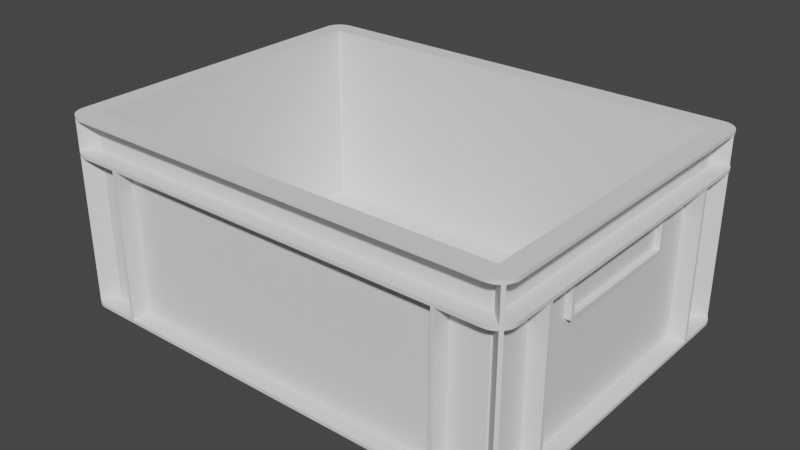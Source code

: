 # Source: Box523.blend  (saved by Blender 2.82.7; exported with 4.5.12 LTS)
import bpy
from mathutils import Matrix  # noqa: F401  (used for matrix-valued properties, if any)

bpy.ops.wm.read_factory_settings(use_empty=True)
scene = bpy.context.scene
scene.name = 'Scene'

# ---- collections
col_collection = bpy.data.collections.new('Collection'); scene.collection.children.link(col_collection)

# ---- world
world_world = bpy.data.worlds.new('World'); scene.world = world_world
world_world.use_nodes = True; world_world.node_tree.nodes.clear()
_N = world_world.node_tree.nodes; _L = world_world.node_tree.links
n0 = _N.new('ShaderNodeOutputWorld'); n0.name = 'World Output'; n0.location = (300, 300)
n1 = _N.new('ShaderNodeBackground'); n1.name = 'Background'; n1.location = (10, 300)
n1.inputs[0].default_value = (0.05088, 0.05088, 0.05088, 1.0)
_L.new(n1.outputs[0], n0.inputs[0])
n0.is_active_output = True
world_world.color = (0.05088, 0.05088, 0.05088)
world_world.use_sun_shadow = False
world_world.sun_shadow_jitter_overblur = 0.0

# ---- meshes
me_beh_lter523 = bpy.data.meshes.new('Behälter523')
me_beh_lter523.from_pydata([(-0.1849, -0.1328, -0.131), (-0.1966, -0.1445, -0.131), (-0.1966, -0.1445, -0.003), (-0.1849, -0.1328, -0.003), (-0.1854, -0.1317, -0.003), (-0.1854, -0.1317, -0.131), (-0.1855, -0.1305, -0.003), (-0.1855, -0.1305, -0.131), (-0.1855, -0.102, -0.003), (-0.1855, -0.102, -0.131), (-0.1997, -0.1379, -0.131), (-0.1989, -0.1407, -0.131), (-0.2, -0.102, -0.131), (-0.2, -0.135, -0.131), (-0.1975, -0.1433, -0.131), (-0.1997, -0.1379, -0.003), (-0.2, -0.135, -0.003), (-0.1989, -0.1407, -0.003), (-0.1975, -0.1433, -0.003), (-0.2, -0.102, -0.003), (-0.2, -0.135, 0.0), (-0.2, -0.099, -0.003), (-0.2, -0.099, -0.131), (-0.2, -0.135, -0.134), (-0.2, 0.102, -0.003), (-0.2, 0.099, -0.003), (-0.2, 0.099, -0.131), (-0.2, 0.102, -0.131), (-0.2, 0.135, -0.134), (-0.2, 0.135, 0.0), (-0.2, 0.135, -0.003), (-0.2, 0.135, -0.131), (-0.1855, 0.102, -0.003), (-0.1855, 0.102, -0.131), (-0.1855, -0.099, -0.003), (-0.1855, -0.099, -0.131), (-0.1855, 0.099, -0.131), (-0.1855, 0.099, -0.003), (-0.1855, 0.1305, -0.131), (-0.1855, 0.1305, -0.003), (-0.1849, 0.1328, -0.003), (-0.1997, 0.1379, -0.003), (-0.1989, 0.1407, -0.003), (-0.1854, 0.1317, -0.003), (-0.1975, 0.1433, -0.003), (-0.1966, 0.1445, -0.003), (-0.1997, 0.1379, -0.131), (-0.1854, 0.1317, -0.131), (-0.1849, 0.1328, -0.131), (-0.1989, 0.1407, -0.131), (-0.1975, 0.1433, -0.131), (-0.1966, 0.1445, -0.131), (-0.1855, -0.0595, -0.094), (-0.1855, 0.0595, -0.094), (-0.1855, 0.0595, -0.131), (-0.1855, -0.0595, -0.131), (-0.1905, 0.0595, -0.131), (-0.1905, 0.0595, -0.094), (-0.1905, -0.0595, -0.094), (-0.1905, -0.0595, -0.131), (-0.1905, -0.0565, -0.131), (-0.1905, 0.0565, -0.131), (-0.1855, 0.0565, -0.131), (-0.1855, -0.0565, -0.131), (-0.1905, -0.0565, -0.097), (-0.1905, 0.0565, -0.097), (-0.1855, -0.0565, -0.097), (-0.1855, 0.0565, -0.097), (-0.1997, -0.1379, -0.134), (-0.1854, -0.1317, -0.134), (-0.1849, -0.1328, -0.134), (-0.1989, -0.1407, -0.134), (-0.1855, 0.1305, -0.134), (-0.1975, -0.1433, -0.134), (-0.1855, -0.1305, -0.134), (-0.1849, 0.1328, -0.134), (-0.1997, 0.1379, -0.134), (-0.1989, 0.1407, -0.134), (-0.1854, 0.1317, -0.134), (-0.1966, -0.1445, -0.134), (-0.1975, 0.1433, -0.134), (-0.1966, 0.1445, -0.134), (-0.1849, -0.1328, -0.161), (-0.1966, -0.1445, -0.161), (-0.1854, -0.1317, -0.161), (-0.1855, -0.1305, -0.161), (-0.1855, 0.1305, -0.161), (-0.1854, 0.1317, -0.161), (-0.1849, 0.1328, -0.161), (-0.1966, 0.1445, -0.161), (-0.1997, 0.1379, -0.161), (-0.2, 0.135, -0.161), (-0.1989, 0.1407, -0.161), (-0.2, -0.135, -0.161), (-0.1975, 0.1433, -0.161), (-0.1997, -0.1379, -0.161), (-0.1989, -0.1407, -0.161), (-0.1975, -0.1433, -0.161), (-0.2, -0.135, -0.164), (-0.2, 0.135, -0.164), (-0.1989, -0.1407, -0.164), (-0.1975, -0.1433, -0.164), (-0.1997, -0.1379, -0.164), (-0.1879, -0.1497, -0.161), (-0.1879, -0.1497, -0.164), (-0.185, -0.15, -0.164), (-0.1907, -0.1489, -0.161), (-0.1907, -0.1489, -0.164), (-0.1933, -0.1475, -0.161), (-0.1933, -0.1475, -0.164), (-0.1879, -0.1497, -0.131), (-0.1879, -0.1497, -0.134), (-0.185, -0.15, -0.134), (-0.1907, -0.1489, -0.131), (-0.1907, -0.1489, -0.134), (-0.1933, -0.1475, -0.131), (-0.1933, -0.1475, -0.134), (-0.1933, -0.1475, 0.0), (-0.1956, -0.1456, 0.0), (-0.1945, -0.1466, -0.003), (-0.1956, -0.1456, -0.164), (-0.1945, -0.1466, -0.131), (-0.1945, -0.1466, -0.134), (-0.1945, -0.1466, -0.161), (-0.1933, -0.1475, -0.003), (-0.1907, -0.1489, -0.003), (-0.1907, -0.1489, 0.0), (-0.1879, -0.1497, -0.003), (-0.1879, -0.1497, 0.0), (-0.185, -0.15, -0.003), (-0.1997, -0.1379, 0.0), (-0.1989, -0.1407, 0.0), (-0.1975, -0.1433, 0.0), (-0.185, -0.15, 0.0), (-0.185, -0.15, -0.131), (-0.185, -0.15, -0.161), (0.185, -0.15, -0.164), (0.185, -0.15, -0.161), (-0.1828, -0.1349, -0.161), (-0.1828, -0.1349, -0.134), (-0.1828, -0.1349, -0.131), (-0.1828, -0.1349, -0.003), (-0.1805, -0.1355, -0.161), (-0.1805, -0.1355, -0.134), (-0.1817, -0.1354, -0.134), (-0.1817, -0.1354, -0.161), (0.1805, -0.1355, -0.161), (0.1805, -0.1355, -0.134), (0.1828, -0.1349, -0.161), (0.1879, -0.1497, -0.161), (0.1907, -0.1489, -0.161), (0.1817, -0.1354, -0.161), (0.1933, -0.1475, -0.161), (0.1945, -0.1466, -0.161), (0.1879, -0.1497, -0.134), (0.185, -0.15, -0.134), (0.1817, -0.1354, -0.134), (0.1828, -0.1349, -0.134), (0.1907, -0.1489, -0.134), (0.1933, -0.1475, -0.134), (0.1945, -0.1466, -0.134), (-0.1805, -0.1355, -0.131), (-0.1805, -0.1355, -0.003), (-0.1817, -0.1354, -0.003), (-0.1817, -0.1354, -0.131), (-0.151, -0.15, -0.131), (-0.151, -0.1355, -0.131), (-0.151, -0.15, -0.003), (-0.151, -0.1355, -0.003), (-0.148, -0.15, -0.131), (-0.148, -0.15, -0.003), (0.185, -0.15, 0.0), (0.151, -0.15, -0.131), (0.148, -0.15, -0.131), (0.148, -0.15, -0.003), (0.151, -0.15, -0.003), (0.185, -0.15, -0.131), (0.185, -0.15, -0.003), (0.151, -0.1355, -0.131), (0.151, -0.1355, -0.003), (-0.148, -0.1355, -0.131), (-0.148, -0.1355, -0.003), (0.148, -0.1355, -0.003), (0.148, -0.1355, -0.131), (0.1805, -0.1355, -0.003), (0.1805, -0.1355, -0.131), (0.1828, -0.1349, -0.131), (0.1879, -0.1497, -0.131), (0.1907, -0.1489, -0.131), (0.1817, -0.1354, -0.131), (0.1933, -0.1475, -0.131), (0.1945, -0.1466, -0.131), (0.1879, -0.1497, -0.003), (0.1817, -0.1354, -0.003), (0.1828, -0.1349, -0.003), (0.1907, -0.1489, -0.003), (0.1933, -0.1475, -0.003), (0.1945, -0.1466, -0.003), (-0.1879, 0.1497, -0.003), (-0.1879, 0.1497, 0.0), (-0.185, 0.15, 0.0), (-0.1907, 0.1489, -0.003), (-0.1907, 0.1489, 0.0), (-0.1933, 0.1475, -0.003), (-0.1933, 0.1475, 0.0), (-0.1879, 0.1497, -0.134), (-0.1879, 0.1497, -0.131), (-0.185, 0.15, -0.131), (-0.1907, 0.1489, -0.134), (-0.1907, 0.1489, -0.131), (-0.1933, 0.1475, -0.134), (-0.1933, 0.1475, -0.131), (-0.1933, 0.1475, -0.164), (-0.1956, 0.1456, -0.164), (-0.1945, 0.1466, -0.161), (-0.1956, 0.1456, 0.0), (-0.1945, 0.1466, -0.134), (-0.1945, 0.1466, -0.131), (-0.1945, 0.1466, -0.003), (-0.1933, 0.1475, -0.161), (-0.1907, 0.1489, -0.161), (-0.1907, 0.1489, -0.164), (-0.1879, 0.1497, -0.161), (-0.1879, 0.1497, -0.164), (-0.185, 0.15, -0.161), (-0.1997, 0.1379, -0.164), (-0.1989, 0.1407, -0.164), (-0.1975, 0.1433, 0.0), (-0.1975, 0.1433, -0.164), (-0.1989, 0.1407, 0.0), (-0.1997, 0.1379, 0.0), (-0.185, 0.15, -0.164), (-0.185, 0.15, -0.134), (-0.185, 0.15, -0.003), (0.185, 0.15, -0.161), (0.185, 0.15, -0.164), (-0.1828, 0.1349, -0.003), (-0.1828, 0.1349, -0.131), (-0.1828, 0.1349, -0.134), (-0.1828, 0.1349, -0.161), (-0.1817, 0.1354, -0.003), (-0.1817, 0.1354, -0.131), (-0.1805, 0.1355, -0.003), (-0.1805, 0.1355, -0.131), (-0.151, 0.15, -0.003), (-0.151, 0.1355, -0.003), (-0.151, 0.15, -0.131), (-0.151, 0.1355, -0.131), (-0.1817, 0.1354, -0.134), (-0.1817, 0.1354, -0.161), (-0.1805, 0.1355, -0.134), (-0.1805, 0.1355, -0.161), (0.1805, 0.1355, -0.134), (0.1805, 0.1355, -0.161), (0.185, 0.15, -0.134), (0.1828, 0.1349, -0.134), (0.1879, 0.1497, -0.134), (0.1907, 0.1489, -0.134), (0.1817, 0.1354, -0.134), (0.1933, 0.1475, -0.134), (0.1945, 0.1466, -0.134), (0.1879, 0.1497, -0.161), (0.1817, 0.1354, -0.161), (0.1828, 0.1349, -0.161), (0.1907, 0.1489, -0.161), (0.1933, 0.1475, -0.161), (0.1945, 0.1466, -0.161), (0.148, 0.15, -0.131), (0.151, 0.15, -0.131), (0.151, 0.15, -0.003), (0.148, 0.15, -0.003), (0.185, 0.15, 0.0), (0.185, 0.15, -0.003), (0.185, 0.15, -0.131), (-0.148, 0.15, -0.131), (-0.148, 0.15, -0.003), (0.151, 0.1355, -0.003), (0.151, 0.1355, -0.131), (-0.148, 0.1355, -0.131), (0.148, 0.1355, -0.131), (0.148, 0.1355, -0.003), (-0.148, 0.1355, -0.003), (0.1805, 0.1355, -0.131), (0.1805, 0.1355, -0.003), (0.1879, 0.1497, -0.131), (0.1817, 0.1354, -0.131), (0.1828, 0.1349, -0.131), (0.1907, 0.1489, -0.131), (0.1933, 0.1475, -0.131), (0.1945, 0.1466, -0.131), (0.1828, 0.1349, -0.003), (0.1879, 0.1497, -0.003), (0.1907, 0.1489, -0.003), (0.1817, 0.1354, -0.003), (0.1933, 0.1475, -0.003), (0.1945, 0.1466, -0.003), (0.1997, 0.1379, -0.003), (0.1997, 0.1379, 0.0), (0.2, 0.135, 0.0), (0.1989, 0.1407, -0.003), (0.1989, 0.1407, 0.0), (0.1975, 0.1433, -0.003), (0.1975, 0.1433, 0.0), (0.1997, 0.1379, -0.134), (0.1997, 0.1379, -0.131), (0.2, 0.135, -0.131), (0.1989, 0.1407, -0.134), (0.1989, 0.1407, -0.131), (0.1975, 0.1433, -0.134), (0.1975, 0.1433, -0.131), (0.1975, 0.1433, -0.164), (0.1956, 0.1456, -0.164), (0.1966, 0.1445, -0.161), (0.1966, 0.1445, -0.131), (0.1966, 0.1445, -0.134), (0.1956, 0.1456, 0.0), (0.1966, 0.1445, -0.003), (0.1975, 0.1433, -0.161), (0.1989, 0.1407, -0.161), (0.1989, 0.1407, -0.164), (0.1997, 0.1379, -0.161), (0.1997, 0.1379, -0.164), (0.2, 0.135, -0.161), (0.1879, 0.1497, -0.164), (0.1907, 0.1489, -0.164), (0.1933, 0.1475, 0.0), (0.1933, 0.1475, -0.164), (0.1907, 0.1489, 0.0), (0.1879, 0.1497, 0.0), (0.2, 0.135, -0.164), (0.2, 0.135, -0.134), (0.2, 0.135, -0.003), (0.2, -0.135, -0.161), (0.2, -0.135, -0.164), (0.1849, 0.1328, -0.131), (0.1849, 0.1328, -0.003), (0.1849, 0.1328, -0.134), (0.1849, 0.1328, -0.161), (0.1854, 0.1317, -0.003), (0.1854, 0.1317, -0.131), (0.1855, 0.1305, -0.003), (0.1855, 0.1305, -0.131), (0.2, 0.102, -0.003), (0.1855, 0.102, -0.003), (0.2, 0.102, -0.131), (0.1855, 0.102, -0.131), (0.1854, 0.1317, -0.134), (0.1854, 0.1317, -0.161), (0.1855, 0.1305, -0.134), (0.1855, 0.1305, -0.161), (0.1855, -0.1305, -0.134), (0.1855, -0.1305, -0.161), (0.2, -0.135, -0.134), (0.1849, -0.1328, -0.134), (0.1997, -0.1379, -0.134), (0.1989, -0.1407, -0.134), (0.1854, -0.1317, -0.134), (0.1975, -0.1433, -0.134), (0.1966, -0.1445, -0.134), (0.1997, -0.1379, -0.161), (0.1854, -0.1317, -0.161), (0.1849, -0.1328, -0.161), (0.1989, -0.1407, -0.161), (0.1975, -0.1433, -0.161), (0.1966, -0.1445, -0.161), (0.1879, -0.1497, 0.0), (0.1907, -0.1489, 0.0), (0.1933, -0.1475, 0.0), (0.1933, -0.1475, -0.164), (0.1956, -0.1456, -0.164), (0.1956, -0.1456, 0.0), (0.1907, -0.1489, -0.164), (0.1879, -0.1497, -0.164), (0.1997, -0.1379, -0.164), (0.1989, -0.1407, -0.164), (0.2, -0.135, -0.131), (0.1997, -0.1379, -0.131), (0.1989, -0.1407, -0.131), (0.1975, -0.1433, -0.131), (0.1975, -0.1433, 0.0), (0.1966, -0.1445, -0.003), (0.1966, -0.1445, -0.131), (0.1975, -0.1433, -0.164), (0.1989, -0.1407, -0.003), (0.1989, -0.1407, 0.0), (0.1997, -0.1379, -0.003), (0.1997, -0.1379, 0.0), (0.2, -0.135, -0.003), (0.2, -0.135, 0.0), (0.1975, -0.1433, -0.003), (0.1849, -0.1328, -0.003), (0.1849, -0.1328, -0.131), (0.1855, -0.1305, -0.131), (0.1855, -0.1305, -0.003), (0.1854, -0.1317, -0.003), (0.1854, -0.1317, -0.131), (0.2, -0.102, -0.131), (0.1855, -0.102, -0.131), (0.2, -0.102, -0.003), (0.1855, -0.102, -0.003), (0.2, -0.099, -0.131), (0.2, -0.099, -0.003), (0.2, 0.099, -0.131), (0.2, 0.099, -0.003), (0.1855, -0.099, -0.131), (0.1855, -0.099, -0.003), (0.1855, 0.099, -0.003), (0.1855, 0.099, -0.131), (0.1855, 0.0595, -0.094), (0.1855, -0.0595, -0.094), (0.1855, -0.0595, -0.131), (0.1855, 0.0595, -0.131), (0.1905, 0.0595, -0.094), (0.1905, 0.0595, -0.131), (0.1905, -0.0595, -0.131), (0.1905, -0.0595, -0.094), (0.1905, 0.0565, -0.131), (0.1905, -0.0565, -0.131), (0.1855, -0.0565, -0.131), (0.1855, 0.0565, -0.131), (0.1905, 0.0565, -0.097), (0.1905, -0.0565, -0.097), (0.1855, 0.0565, -0.097), (0.1855, -0.0565, -0.097), (-0.1779, -0.129, 0.0), (0.1779, 0.129, 0.0), (0.179, 0.1279, 0.0), (-0.179, -0.1279, 0.0), (-0.1798, -0.1265, 0.0), (0.179, -0.1279, 0.0), (0.1798, 0.1265, 0.0), (-0.179, 0.1279, 0.0), (0.175, -0.13, 0.0), (-0.175, -0.13, 0.0), (0.1779, -0.129, 0.0), (0.1765, -0.1298, 0.0), (-0.175, 0.13, 0.0), (-0.1779, 0.129, 0.0), (-0.1765, 0.1298, 0.0), (0.175, 0.13, 0.0), (-0.1765, -0.1298, 0.0), (0.1765, 0.1298, 0.0), (-0.18, -0.125, 0.0), (0.1798, -0.1265, 0.0), (0.18, 0.125, 0.0), (0.18, -0.125, 0.0), (-0.1798, 0.1265, 0.0), (-0.18, 0.125, 0.0), (-0.175, 0.13, 0.011), (-0.1765, 0.1298, 0.011), (-0.1779, 0.129, 0.011), (-0.179, 0.1279, 0.011), (-0.1798, 0.1265, 0.011), (-0.18, 0.125, 0.011), (0.18, -0.125, 0.011), (0.1779, -0.129, 0.011), (0.179, -0.1279, 0.011), (0.175, -0.13, 0.011), (0.1765, -0.1298, 0.011), (-0.18, -0.125, 0.011), (-0.175, -0.13, 0.011), (-0.179, -0.1279, 0.011), (-0.1779, -0.129, 0.011), (-0.1798, -0.1265, 0.011), (0.18, 0.125, 0.011), (0.175, 0.13, 0.011), (0.179, 0.1279, 0.011), (0.1779, 0.129, 0.011), (0.1798, 0.1265, 0.011), (-0.1765, -0.1298, 0.011), (0.1798, -0.1265, 0.011), (0.1765, 0.1298, 0.011), (0.1804, -0.1325, -0.164), (0.1825, 0.1304, -0.164), (-0.1804, -0.1325, -0.164), (-0.1825, -0.1304, -0.164), (0.1825, -0.1304, -0.164), (-0.1805, -0.1325, -0.164), (-0.1815, -0.1322, -0.164), (-0.181, -0.1324, -0.164), (-0.1825, 0.1304, -0.164), (0.1825, -0.1305, -0.164), (0.1822, -0.1315, -0.164), (0.1824, -0.131, -0.164), (-0.1804, 0.1325, -0.164), (0.1815, 0.1322, -0.164), (0.181, 0.1324, -0.164), (0.1809, -0.1325, -0.164), (-0.1825, 0.1305, -0.164), (-0.1822, 0.1315, -0.164), (-0.1824, 0.131, -0.164), (0.1804, -0.1325, -0.164), (-0.182, -0.1319, -0.164), (-0.1825, -0.1309, -0.164), (-0.1823, -0.1314, -0.164), (-0.1809, 0.1325, -0.164), (0.182, 0.1319, -0.164), (0.1825, 0.1309, -0.164), (0.1819, -0.132, -0.164), (0.1814, -0.1323, -0.164), (-0.1804, 0.1325, -0.164), (0.1804, 0.1325, -0.164), (0.1823, 0.1314, -0.164), (0.1825, 0.1304, -0.164), (-0.1825, -0.1304, -0.164), (-0.1819, 0.132, -0.164), (-0.1814, 0.1323, -0.164), (0.1825, -0.1304, -0.164), (-0.1804, -0.1325, -0.164), (0.1805, 0.1325, -0.164), (-0.1825, 0.1304, -0.164), (0.1804, 0.1325, -0.164), (-0.1825, -0.1304, -0.003), (-0.1825, -0.1309, -0.003), (-0.1823, -0.1314, -0.003), (-0.182, -0.1319, -0.003), (-0.1815, -0.1322, -0.003), (-0.181, -0.1324, -0.003), (-0.1805, -0.1325, -0.003), (0.1824, -0.131, -0.003), (0.1814, -0.1323, -0.003), (0.1809, -0.1325, -0.003), (0.1822, -0.1315, -0.003), (0.1819, -0.132, -0.003), (0.1825, 0.1304, -0.003), (0.182, 0.1319, -0.003), (0.1823, 0.1314, -0.003), (-0.1824, 0.131, -0.003), (-0.1814, 0.1323, -0.003), (-0.1809, 0.1325, -0.003), (-0.1822, 0.1315, -0.003), (0.1804, -0.1325, -0.003), (0.1825, -0.1305, -0.003), (0.1815, 0.1322, -0.003), (0.1805, 0.1325, -0.003), (0.181, 0.1324, -0.003), (-0.1819, 0.132, -0.003), (0.1825, -0.1304, -0.003), (-0.1804, 0.1325, -0.003), (-0.1825, 0.1305, -0.003), (0.1804, 0.1325, -0.003), (-0.1825, 0.1304, -0.003), (0.1804, -0.1325, -0.003), (-0.1804, -0.1325, -0.003), (-0.1804, -0.1325, -0.003), (0.1825, 0.1304, -0.003), (0.1825, -0.1304, -0.003), (0.1825, 0.1309, -0.003), (-0.1804, 0.1325, -0.003), (0.1804, 0.1325, -0.003), (-0.1825, 0.1304, -0.003), (-0.1825, -0.1304, -0.003)], [], [(0, 1, 2), (2, 3, 0), (0, 3, 4), (5, 4, 6), (6, 7, 5), (4, 5, 0), (6, 8, 9), (9, 7, 6), (0, 10, 11), (10, 0, 5), (12, 13, 7), (5, 13, 10), (13, 5, 7), (11, 14, 0), (14, 1, 0), (7, 9, 12), (15, 16, 4), (3, 17, 15), (3, 18, 17), (19, 8, 6), (3, 2, 18), (6, 16, 19), (6, 4, 16), (4, 3, 15), (12, 9, 8), (8, 19, 12), (20, 21, 19), (12, 19, 21), (21, 22, 12), (23, 13, 12), (12, 22, 23), (20, 24, 25), (25, 21, 20), (26, 25, 24), (24, 27, 26), (23, 22, 26), (28, 23, 27), (26, 27, 23), (19, 16, 20), (29, 30, 24), (24, 20, 29), (27, 31, 28), (24, 32, 33), (33, 27, 24), (21, 34, 35), (35, 22, 21), (26, 36, 37), (37, 25, 26), (37, 34, 21), (21, 25, 37), (38, 33, 32), (32, 39, 38), (40, 41, 42), (41, 40, 43), (24, 30, 39), (43, 30, 41), (30, 43, 39), (42, 44, 40), (44, 45, 40), (39, 32, 24), (46, 31, 47), (48, 49, 46), (48, 50, 49), (27, 33, 38), (48, 51, 50), (38, 31, 27), (38, 47, 31), (47, 48, 46), (40, 45, 51), (51, 48, 40), (38, 39, 43), (47, 43, 40), (40, 48, 47), (43, 47, 38), (35, 34, 52), (34, 37, 53), (53, 52, 34), (36, 54, 53), (53, 37, 36), (52, 55, 35), (54, 56, 57), (57, 53, 54), (52, 58, 59), (59, 55, 52), (53, 57, 58), (58, 52, 53), (36, 26, 56), (26, 60, 61), (61, 56, 26), (62, 61, 60), (60, 63, 62), (22, 59, 60), (60, 26, 22), (35, 55, 59), (59, 22, 35), (56, 54, 36), (59, 58, 64), (58, 57, 65), (65, 64, 58), (56, 61, 65), (65, 57, 56), (64, 60, 59), (63, 60, 64), (64, 66, 63), (66, 67, 62), (62, 63, 66), (67, 65, 61), (61, 62, 67), (66, 64, 65), (65, 67, 66), (68, 23, 69), (70, 71, 68), (23, 28, 72), (70, 73, 71), (72, 74, 23), (75, 76, 77), (76, 75, 78), (70, 79, 73), (28, 78, 72), (78, 28, 76), (74, 69, 23), (77, 80, 75), (80, 81, 75), (69, 70, 68), (82, 83, 79), (79, 70, 82), (82, 70, 69), (84, 69, 74), (74, 85, 84), (69, 84, 82), (85, 74, 72), (72, 86, 85), (86, 72, 78), (87, 78, 75), (75, 88, 87), (78, 87, 86), (89, 88, 75), (75, 81, 89), (90, 91, 87), (88, 92, 90), (91, 93, 85), (88, 94, 92), (85, 86, 91), (82, 95, 96), (95, 82, 84), (88, 89, 94), (93, 84, 85), (84, 93, 95), (86, 87, 91), (96, 97, 82), (97, 83, 82), (87, 88, 90), (98, 93, 91), (91, 99, 98), (96, 100, 101), (95, 102, 100), (93, 98, 102), (103, 104, 105), (106, 107, 104), (108, 109, 107), (110, 111, 112), (113, 114, 111), (115, 116, 114), (117, 118, 119), (118, 120, 121), (121, 119, 118), (115, 121, 122), (120, 123, 122), (122, 121, 120), (122, 116, 115), (109, 108, 123), (123, 120, 109), (117, 124, 125), (126, 125, 127), (128, 127, 129), (20, 16, 15), (130, 15, 17), (131, 17, 18), (13, 23, 68), (10, 68, 71), (11, 71, 73), (101, 120, 83), (120, 118, 79), (79, 83, 120), (73, 79, 1), (118, 2, 1), (1, 79, 118), (1, 14, 73), (132, 18, 2), (2, 118, 132), (83, 97, 101), (73, 14, 11), (71, 11, 10), (68, 10, 13), (18, 132, 131), (17, 131, 130), (15, 130, 20), (129, 133, 128), (127, 128, 126), (125, 126, 117), (119, 124, 117), (114, 113, 115), (111, 110, 113), (112, 134, 110), (107, 106, 108), (104, 103, 106), (105, 135, 103), (102, 95, 93), (100, 96, 95), (101, 97, 96), (136, 137, 135), (135, 105, 136), (123, 138, 139), (139, 122, 123), (121, 140, 141), (141, 119, 121), (142, 143, 144), (145, 144, 139), (139, 138, 145), (144, 145, 142), (146, 147, 143), (143, 142, 146), (103, 135, 145), (137, 146, 142), (148, 149, 150), (149, 148, 151), (138, 106, 103), (142, 135, 137), (151, 137, 149), (138, 108, 106), (137, 151, 146), (150, 152, 148), (138, 123, 108), (152, 153, 148), (142, 145, 135), (145, 138, 103), (154, 155, 156), (157, 158, 154), (112, 143, 147), (157, 159, 158), (147, 155, 112), (139, 111, 114), (111, 139, 144), (157, 160, 159), (112, 144, 143), (144, 112, 111), (147, 156, 155), (114, 116, 139), (116, 122, 139), (156, 157, 154), (148, 153, 160), (160, 157, 148), (148, 157, 156), (151, 156, 147), (147, 146, 151), (156, 151, 148), (161, 162, 163), (164, 163, 141), (141, 140, 164), (163, 164, 161), (110, 134, 164), (140, 113, 110), (140, 115, 113), (165, 166, 161), (140, 121, 115), (161, 134, 165), (161, 164, 134), (164, 140, 110), (141, 127, 125), (127, 141, 163), (167, 129, 162), (163, 129, 127), (129, 163, 162), (125, 124, 141), (124, 119, 141), (162, 168, 167), (167, 168, 166), (166, 165, 167), (161, 166, 168), (168, 162, 161), (112, 169, 165), (167, 165, 169), (169, 170, 167), (133, 129, 167), (171, 133, 170), (167, 170, 133), (165, 134, 112), (112, 172, 173), (173, 169, 112), (174, 173, 172), (171, 174, 175), (172, 175, 174), (170, 174, 171), (155, 176, 172), (172, 112, 155), (175, 177, 171), (172, 178, 179), (179, 175, 172), (169, 180, 181), (181, 170, 169), (174, 170, 181), (181, 182, 174), (174, 182, 183), (183, 173, 174), (183, 180, 169), (169, 173, 183), (182, 181, 180), (180, 183, 182), (184, 179, 178), (178, 185, 184), (186, 187, 188), (187, 186, 189), (172, 176, 185), (189, 176, 187), (176, 189, 185), (188, 190, 186), (190, 191, 186), (185, 178, 172), (192, 177, 193), (194, 195, 192), (194, 196, 195), (175, 179, 184), (194, 197, 196), (184, 177, 175), (184, 193, 177), (193, 194, 192), (194, 186, 191), (191, 197, 194), (186, 194, 193), (189, 193, 184), (184, 185, 189), (193, 189, 186), (198, 199, 200), (201, 202, 199), (203, 204, 202), (205, 206, 207), (208, 209, 206), (210, 211, 209), (212, 213, 214), (213, 215, 216), (216, 214, 213), (210, 216, 217), (215, 218, 217), (217, 216, 215), (204, 203, 218), (218, 215, 204), (217, 211, 210), (212, 219, 220), (221, 220, 222), (223, 222, 224), (99, 91, 90), (225, 90, 92), (226, 92, 94), (28, 31, 46), (76, 46, 49), (77, 49, 50), (227, 215, 45), (215, 213, 51), (51, 45, 215), (50, 51, 81), (213, 89, 81), (81, 51, 213), (81, 80, 50), (228, 94, 89), (89, 213, 228), (42, 229, 227), (41, 230, 229), (30, 29, 230), (230, 41, 30), (229, 42, 41), (227, 44, 42), (45, 44, 227), (50, 80, 77), (49, 77, 76), (46, 76, 28), (94, 228, 226), (92, 226, 225), (90, 225, 99), (224, 231, 223), (222, 223, 221), (220, 221, 212), (214, 219, 212), (209, 208, 210), (206, 205, 208), (207, 232, 205), (202, 201, 203), (199, 198, 201), (200, 233, 198), (231, 224, 234), (234, 235, 231), (236, 237, 217), (217, 218, 236), (238, 239, 214), (214, 216, 238), (237, 236, 240), (241, 240, 242), (242, 243, 241), (240, 241, 237), (198, 233, 240), (236, 201, 198), (236, 203, 201), (244, 245, 242), (236, 218, 203), (242, 233, 244), (242, 240, 233), (240, 236, 198), (237, 206, 209), (206, 237, 241), (246, 207, 243), (241, 207, 206), (207, 241, 243), (209, 211, 237), (211, 217, 237), (243, 247, 246), (246, 247, 245), (245, 244, 246), (242, 245, 247), (247, 243, 242), (239, 238, 248), (249, 248, 250), (250, 251, 249), (248, 249, 239), (251, 250, 252), (252, 253, 251), (205, 232, 248), (254, 252, 250), (255, 256, 257), (256, 255, 258), (238, 208, 205), (250, 232, 254), (258, 254, 256), (238, 210, 208), (254, 258, 252), (257, 259, 255), (238, 216, 210), (259, 260, 255), (250, 248, 232), (248, 238, 205), (261, 234, 262), (263, 264, 261), (224, 251, 253), (263, 265, 264), (253, 234, 224), (239, 222, 220), (222, 239, 249), (263, 266, 265), (224, 249, 251), (249, 224, 222), (253, 262, 234), (220, 219, 239), (219, 214, 239), (262, 263, 261), (255, 260, 266), (266, 263, 255), (253, 252, 258), (262, 258, 255), (255, 263, 262), (258, 262, 253), (254, 267, 268), (269, 268, 267), (267, 270, 269), (271, 272, 269), (200, 271, 270), (269, 270, 271), (268, 273, 254), (254, 232, 274), (275, 274, 246), (232, 207, 246), (274, 267, 254), (246, 274, 232), (200, 275, 244), (246, 244, 275), (270, 275, 200), (244, 233, 200), (269, 276, 277), (277, 268, 269), (267, 274, 278), (278, 279, 267), (267, 279, 280), (280, 270, 267), (280, 281, 275), (275, 270, 280), (275, 281, 278), (278, 274, 275), (279, 278, 281), (281, 280, 279), (282, 277, 276), (276, 283, 282), (284, 273, 285), (286, 287, 284), (286, 288, 287), (268, 277, 282), (286, 289, 288), (282, 273, 268), (282, 285, 273), (285, 286, 284), (290, 291, 292), (291, 290, 293), (269, 272, 283), (293, 272, 291), (272, 293, 283), (292, 294, 290), (294, 295, 290), (283, 276, 269), (286, 290, 295), (295, 289, 286), (282, 283, 293), (285, 293, 290), (290, 286, 285), (293, 285, 282), (296, 297, 298), (299, 300, 297), (301, 302, 300), (303, 304, 305), (306, 307, 304), (308, 309, 307), (310, 311, 312), (311, 313, 314), (314, 312, 311), (308, 314, 313), (313, 309, 308), (315, 316, 313), (313, 311, 315), (302, 301, 316), (316, 315, 302), (310, 317, 318), (319, 318, 320), (321, 320, 322), (235, 234, 261), (323, 261, 264), (324, 264, 265), (254, 273, 284), (256, 284, 287), (257, 287, 288), (325, 315, 295), (315, 311, 289), (289, 295, 315), (288, 289, 260), (311, 266, 260), (260, 289, 311), (260, 259, 288), (326, 265, 266), (266, 311, 326), (292, 327, 325), (291, 328, 327), (272, 271, 328), (328, 291, 272), (327, 292, 291), (325, 294, 292), (295, 294, 325), (288, 259, 257), (287, 257, 256), (284, 256, 254), (265, 326, 324), (264, 324, 323), (261, 323, 235), (322, 329, 321), (320, 321, 319), (318, 319, 310), (312, 317, 310), (307, 306, 308), (304, 303, 306), (305, 330, 303), (300, 299, 301), (297, 296, 299), (298, 331, 296), (329, 322, 332), (332, 333, 329), (334, 313, 316), (316, 335, 334), (314, 336, 337), (337, 312, 314), (334, 335, 338), (339, 338, 340), (340, 341, 339), (338, 339, 334), (296, 331, 338), (335, 299, 296), (335, 301, 299), (342, 343, 340), (335, 316, 301), (340, 331, 342), (340, 338, 331), (338, 335, 296), (334, 304, 307), (304, 334, 339), (344, 305, 341), (339, 305, 304), (305, 339, 341), (307, 309, 334), (309, 313, 334), (341, 345, 344), (344, 345, 343), (343, 342, 344), (340, 343, 345), (345, 341, 340), (337, 336, 346), (347, 346, 348), (348, 349, 347), (346, 347, 337), (349, 348, 350), (350, 351, 349), (303, 330, 346), (336, 306, 303), (330, 352, 350), (336, 308, 306), (350, 348, 330), (353, 354, 355), (354, 353, 356), (336, 314, 308), (352, 356, 350), (356, 352, 354), (348, 346, 330), (355, 357, 353), (357, 358, 353), (346, 336, 303), (359, 332, 360), (361, 362, 359), (332, 322, 349), (361, 363, 362), (349, 351, 332), (337, 320, 318), (320, 337, 347), (361, 364, 363), (322, 347, 349), (347, 322, 320), (351, 360, 332), (318, 317, 337), (317, 312, 337), (360, 361, 359), (364, 361, 353), (353, 358, 364), (351, 350, 356), (360, 356, 353), (353, 361, 360), (356, 360, 351), (192, 365, 171), (195, 366, 365), (196, 367, 366), (154, 187, 176), (158, 188, 187), (159, 190, 188), (368, 369, 153), (369, 370, 160), (160, 153, 369), (159, 160, 191), (370, 197, 191), (191, 160, 370), (367, 196, 197), (197, 370, 367), (191, 190, 159), (368, 152, 150), (371, 150, 149), (372, 149, 137), (333, 332, 359), (373, 359, 362), (374, 362, 363), (352, 375, 376), (354, 376, 377), (355, 377, 378), (379, 370, 380), (370, 358, 381), (381, 380, 370), (378, 381, 358), (358, 357, 378), (369, 364, 358), (358, 370, 369), (382, 363, 364), (364, 369, 382), (383, 384, 379), (385, 386, 384), (387, 388, 386), (386, 385, 387), (384, 383, 385), (379, 389, 383), (380, 389, 379), (378, 357, 355), (377, 355, 354), (376, 354, 352), (363, 382, 374), (362, 374, 373), (359, 373, 333), (137, 136, 372), (149, 372, 371), (150, 371, 368), (153, 152, 368), (188, 158, 159), (187, 154, 158), (176, 155, 154), (366, 195, 196), (365, 192, 195), (171, 177, 192), (390, 380, 381), (381, 391, 390), (392, 393, 394), (395, 394, 390), (390, 391, 395), (394, 395, 392), (376, 375, 395), (391, 377, 376), (391, 378, 377), (396, 397, 392), (391, 381, 378), (392, 375, 396), (392, 395, 375), (395, 391, 376), (390, 385, 383), (385, 390, 394), (398, 387, 393), (394, 387, 385), (387, 394, 393), (383, 389, 390), (389, 380, 390), (393, 399, 398), (398, 399, 397), (397, 396, 398), (392, 397, 399), (399, 393, 392), (352, 400, 396), (398, 396, 400), (400, 401, 398), (388, 387, 398), (298, 388, 401), (398, 401, 388), (396, 375, 352), (352, 344, 402), (402, 400, 352), (403, 402, 344), (298, 403, 342), (344, 342, 403), (401, 403, 298), (330, 305, 344), (344, 352, 330), (342, 331, 298), (400, 404, 405), (405, 401, 400), (403, 401, 405), (405, 406, 403), (403, 406, 407), (407, 402, 403), (407, 406, 408), (406, 405, 409), (409, 408, 406), (404, 410, 409), (409, 405, 404), (408, 411, 407), (408, 412, 413), (413, 411, 408), (410, 414, 415), (415, 409, 410), (409, 415, 412), (412, 408, 409), (404, 400, 414), (400, 416, 417), (417, 414, 400), (418, 417, 416), (416, 419, 418), (402, 413, 416), (416, 400, 402), (407, 411, 413), (413, 402, 407), (414, 410, 404), (413, 412, 420), (412, 415, 421), (421, 420, 412), (414, 417, 421), (421, 415, 414), (420, 416, 413), (419, 416, 420), (420, 422, 419), (418, 419, 422), (422, 423, 418), (423, 421, 417), (417, 418, 423), (422, 420, 421), (421, 423, 422), (424, 132, 118), (302, 425, 426), (427, 428, 20), (118, 117, 424), (132, 424, 427), (379, 384, 429), (426, 430, 298), (425, 315, 325), (426, 300, 302), (227, 229, 431), (20, 130, 427), (427, 131, 132), (424, 128, 133), (171, 432, 433), (434, 435, 171), (434, 370, 379), (434, 366, 367), (298, 297, 426), (302, 315, 425), (425, 328, 271), (271, 200, 436), (437, 438, 200), (437, 215, 227), (437, 202, 204), (117, 126, 424), (424, 126, 128), (433, 133, 171), (171, 365, 434), (367, 370, 434), (429, 386, 388), (325, 327, 425), (425, 327, 328), (436, 439, 271), (200, 199, 437), (204, 215, 437), (431, 230, 29), (133, 440, 424), (171, 435, 432), (429, 434, 379), (429, 384, 386), (271, 441, 425), (200, 438, 436), (431, 437, 227), (431, 229, 230), (29, 20, 442), (433, 440, 133), (388, 443, 429), (298, 444, 445), (439, 441, 271), (29, 446, 431), (442, 447, 29), (365, 366, 434), (445, 388, 298), (199, 202, 437), (20, 428, 442), (445, 443, 388), (297, 300, 426), (130, 131, 427), (447, 446, 29), (430, 444, 298), (448, 436, 438), (449, 438, 437), (450, 437, 431), (451, 431, 446), (452, 446, 447), (447, 453, 452), (446, 452, 451), (431, 451, 450), (437, 450, 449), (438, 449, 448), (454, 455, 456), (454, 457, 458), (458, 455, 454), (454, 459, 460), (460, 461, 462), (460, 459, 463), (453, 450, 451), (453, 448, 449), (460, 457, 454), (463, 461, 460), (449, 450, 453), (453, 464, 465), (465, 466, 467), (465, 464, 468), (453, 459, 454), (462, 469, 460), (465, 448, 453), (468, 466, 465), (456, 470, 454), (467, 471, 465), (451, 452, 453), (454, 464, 453), (436, 448, 465), (465, 439, 436), (464, 444, 430), (468, 430, 426), (466, 426, 425), (467, 425, 441), (471, 441, 439), (439, 465, 471), (441, 471, 467), (425, 467, 466), (426, 466, 468), (430, 468, 464), (444, 464, 454), (454, 445, 444), (457, 432, 435), (458, 435, 434), (455, 434, 429), (456, 429, 443), (470, 443, 445), (445, 454, 470), (443, 470, 456), (429, 456, 455), (434, 455, 458), (435, 458, 457), (432, 457, 460), (460, 433, 432), (459, 442, 428), (463, 428, 427), (461, 427, 424), (462, 424, 440), (469, 440, 433), (433, 460, 469), (440, 469, 462), (424, 462, 461), (427, 461, 463), (428, 463, 459), (442, 459, 453), (453, 447, 442), (472, 371, 372), (473, 319, 321), (472, 368, 371), (473, 310, 319), (472, 369, 368), (472, 374, 382), (473, 311, 310), (473, 324, 326), (136, 105, 474), (382, 369, 472), (475, 100, 102), (475, 109, 120), (329, 333, 476), (326, 311, 473), (372, 136, 472), (475, 101, 100), (475, 107, 109), (321, 329, 473), (105, 477, 474), (104, 478, 479), (98, 99, 480), (120, 101, 475), (333, 481, 476), (373, 482, 483), (105, 479, 477), (479, 105, 104), (102, 98, 475), (484, 221, 223), (323, 485, 486), (333, 483, 481), (483, 333, 373), (487, 374, 472), (104, 107, 478), (99, 488, 480), (225, 489, 490), (484, 212, 221), (486, 235, 323), (373, 374, 482), (472, 491, 487), (107, 492, 478), (107, 493, 494), (99, 490, 488), (490, 99, 225), (495, 226, 484), (484, 213, 212), (484, 226, 228), (324, 496, 485), (497, 324, 473), (374, 498, 482), (487, 499, 374), (494, 492, 107), (493, 107, 475), (225, 226, 489), (484, 500, 495), (235, 501, 484), (228, 213, 484), (324, 502, 496), (473, 503, 497), (499, 498, 374), (475, 504, 493), (226, 505, 489), (495, 506, 226), (223, 231, 484), (497, 502, 324), (481, 507, 476), (477, 508, 474), (506, 505, 226), (235, 509, 501), (323, 324, 485), (474, 472, 136), (488, 510, 480), (509, 511, 501), (476, 473, 329), (484, 231, 235), (480, 475, 98), (486, 509, 235), (493, 504, 512), (494, 493, 513), (492, 494, 514), (478, 492, 515), (479, 478, 516), (477, 479, 517), (517, 518, 477), (516, 517, 479), (515, 516, 478), (514, 515, 492), (513, 514, 494), (512, 513, 493), (519, 520, 521), (520, 519, 522), (522, 523, 520), (524, 525, 526), (527, 528, 529), (528, 527, 530), (531, 532, 519), (524, 533, 525), (524, 534, 535), (530, 536, 528), (531, 537, 532), (535, 533, 524), (538, 539, 527), (517, 514, 513), (514, 517, 516), (521, 531, 519), (524, 540, 534), (538, 541, 539), (516, 515, 514), (542, 543, 544), (544, 540, 537), (545, 546, 537), (526, 547, 524), (529, 538, 527), (512, 518, 517), (531, 544, 537), (524, 537, 540), (548, 549, 540), (540, 544, 541), (512, 544, 518), (537, 524, 545), (538, 540, 541), (550, 541, 512), (513, 512, 517), (540, 538, 548), (512, 541, 544), (512, 551, 550), (544, 531, 542), (508, 477, 518), (518, 544, 508), (543, 474, 508), (508, 544, 543), (472, 474, 543), (543, 542, 472), (542, 531, 491), (491, 472, 542), (487, 491, 531), (499, 487, 521), (498, 499, 520), (482, 498, 523), (483, 482, 522), (481, 483, 519), (519, 532, 481), (522, 519, 483), (523, 522, 482), (520, 523, 498), (521, 520, 499), (531, 521, 487), (507, 481, 532), (532, 537, 507), (546, 476, 507), (507, 537, 546), (473, 476, 546), (546, 545, 473), (545, 524, 503), (503, 473, 545), (497, 503, 524), (502, 497, 547), (496, 502, 526), (485, 496, 525), (486, 485, 533), (509, 486, 535), (535, 534, 509), (533, 535, 486), (525, 533, 485), (526, 525, 496), (547, 526, 502), (524, 547, 497), (511, 509, 534), (534, 540, 511), (549, 501, 511), (511, 540, 549), (549, 548, 484), (484, 501, 549), (484, 548, 538), (538, 500, 484), (495, 500, 538), (506, 495, 529), (505, 506, 528), (489, 505, 536), (490, 489, 530), (488, 490, 527), (527, 539, 488), (530, 527, 490), (536, 530, 489), (528, 536, 505), (529, 528, 506), (538, 529, 495), (510, 488, 539), (539, 541, 510), (550, 480, 510), (510, 541, 550), (550, 551, 475), (475, 480, 550), (475, 551, 512), (512, 504, 475)])
me_beh_lter523.use_remesh_fix_poles = True
me_beh_lter523.use_remesh_preserve_attributes = False
me_beh_lter523.use_mirror_vertex_groups = False
me_beh_lter523.update()

# ---- objects
ob_beh_lter523 = bpy.data.objects.new('Behälter523', me_beh_lter523)

# ---- transforms, parenting, visibility, modifiers, constraints
ob_beh_lter523.location = (0.0, 0.0, 0.0)
ob_beh_lter523.rotation_euler = (3.142, -0.0, 0.0)
ob_beh_lter523.lineart.crease_threshold = 0.0

# ---- collection membership
col_collection.objects.link(ob_beh_lter523)

# ---- scene / render settings (as saved in the file)
scene.frame_start = 1; scene.frame_end = 250; scene.frame_set(1)
scene.render.engine = 'BLENDER_EEVEE_NEXT'
scene.cycles.use_denoising = False
scene.cycles.samples = 128
scene.cycles.sampling_pattern = 'TABULATED_SOBOL'
scene.cycles.use_adaptive_sampling = False
scene.cycles.use_light_tree = False
scene.view_settings.view_transform = 'Filmic'
bpy.context.view_layer.update()

# ---- added for rendering (the .blend has no active camera and no usable light): camera, sun
cam_auto = bpy.data.cameras.new('AutoCamera')
cam_auto.lens = 50.0
cam_auto.sensor_width = 36.0
cam_auto.clip_end = 1000.0
ob_auto_camera = bpy.data.objects.new('AutoCamera', cam_auto)
scene.collection.objects.link(ob_auto_camera)
ob_auto_camera.location = (0.490129, -0.588155, 0.468603)
ob_auto_camera.rotation_euler = (1.09748, -7.21219e-08, 0.694738)
scene.camera = ob_auto_camera
light_auto_sun = bpy.data.lights.new('AutoSun', 'SUN')
light_auto_sun.energy = 3.0
light_auto_sun.angle = 0.0523599
ob_auto_sun = bpy.data.objects.new('AutoSun', light_auto_sun)
scene.collection.objects.link(ob_auto_sun)
ob_auto_sun.rotation_euler = (0.872665, 0.174533, 0.523599)
bpy.context.view_layer.update()
